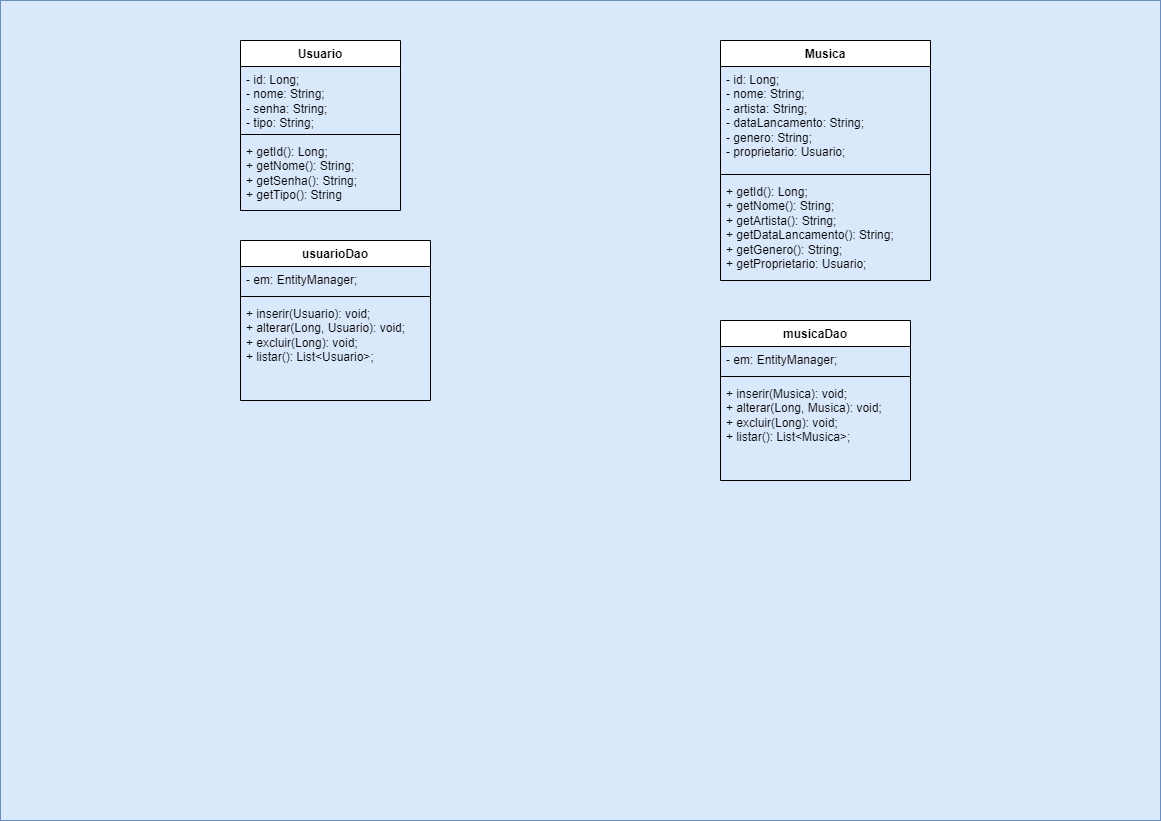

The diagram above was exported from draw.io. Its source (the exported page's mxGraphModel, read from the mxfile embedded in the PNG):
<mxGraphModel dx="1714" dy="1017" grid="1" gridSize="10" guides="1" tooltips="1" connect="1" arrows="1" fold="1" page="1" pageScale="1" pageWidth="1169" pageHeight="827" math="0" shadow="0">
  <root>
    <mxCell id="0" />
    <mxCell id="1" parent="0" />
    <mxCell id="SlPSV1rdhj7mQ8cTuwIT-1" value="" style="rounded=0;whiteSpace=wrap;html=1;fillColor=#dae8fc;strokeColor=#6c8ebf;" parent="1" vertex="1">
      <mxGeometry width="1160" height="820" as="geometry" />
    </mxCell>
    <mxCell id="PSMVLkH49k-55gyDgHu4-1" value="Usuario" style="swimlane;fontStyle=1;align=center;verticalAlign=top;childLayout=stackLayout;horizontal=1;startSize=26;horizontalStack=0;resizeParent=1;resizeParentMax=0;resizeLast=0;collapsible=1;marginBottom=0;whiteSpace=wrap;html=1;" parent="1" vertex="1">
      <mxGeometry x="240" y="40" width="160" height="170" as="geometry" />
    </mxCell>
    <mxCell id="PSMVLkH49k-55gyDgHu4-2" value="- id: Long;&lt;br&gt;- nome: String;&lt;br&gt;- senha: String;&lt;br&gt;- tipo: String;" style="text;strokeColor=none;fillColor=none;align=left;verticalAlign=top;spacingLeft=4;spacingRight=4;overflow=hidden;rotatable=0;points=[[0,0.5],[1,0.5]];portConstraint=eastwest;whiteSpace=wrap;html=1;" parent="PSMVLkH49k-55gyDgHu4-1" vertex="1">
      <mxGeometry y="26" width="160" height="64" as="geometry" />
    </mxCell>
    <mxCell id="PSMVLkH49k-55gyDgHu4-3" value="" style="line;strokeWidth=1;fillColor=none;align=left;verticalAlign=middle;spacingTop=-1;spacingLeft=3;spacingRight=3;rotatable=0;labelPosition=right;points=[];portConstraint=eastwest;strokeColor=inherit;" parent="PSMVLkH49k-55gyDgHu4-1" vertex="1">
      <mxGeometry y="90" width="160" height="8" as="geometry" />
    </mxCell>
    <mxCell id="PSMVLkH49k-55gyDgHu4-4" value="+ getId(): Long;&lt;br&gt;+ getNome(): String;&lt;br&gt;+ getSenha(): String;&lt;br&gt;+ getTipo(): String" style="text;strokeColor=none;fillColor=none;align=left;verticalAlign=top;spacingLeft=4;spacingRight=4;overflow=hidden;rotatable=0;points=[[0,0.5],[1,0.5]];portConstraint=eastwest;whiteSpace=wrap;html=1;" parent="PSMVLkH49k-55gyDgHu4-1" vertex="1">
      <mxGeometry y="98" width="160" height="72" as="geometry" />
    </mxCell>
    <mxCell id="PSMVLkH49k-55gyDgHu4-9" value="Musica" style="swimlane;fontStyle=1;align=center;verticalAlign=top;childLayout=stackLayout;horizontal=1;startSize=26;horizontalStack=0;resizeParent=1;resizeParentMax=0;resizeLast=0;collapsible=1;marginBottom=0;whiteSpace=wrap;html=1;" parent="1" vertex="1">
      <mxGeometry x="720" y="40" width="210" height="240" as="geometry" />
    </mxCell>
    <mxCell id="PSMVLkH49k-55gyDgHu4-10" value="- id: Long;&lt;br&gt;- nome: String;&lt;br&gt;- artista: String;&lt;br&gt;- dataLancamento: String;&lt;br&gt;- genero: String;&lt;br&gt;- proprietario: Usuario;" style="text;strokeColor=none;fillColor=none;align=left;verticalAlign=top;spacingLeft=4;spacingRight=4;overflow=hidden;rotatable=0;points=[[0,0.5],[1,0.5]];portConstraint=eastwest;whiteSpace=wrap;html=1;" parent="PSMVLkH49k-55gyDgHu4-9" vertex="1">
      <mxGeometry y="26" width="210" height="104" as="geometry" />
    </mxCell>
    <mxCell id="PSMVLkH49k-55gyDgHu4-11" value="" style="line;strokeWidth=1;fillColor=none;align=left;verticalAlign=middle;spacingTop=-1;spacingLeft=3;spacingRight=3;rotatable=0;labelPosition=right;points=[];portConstraint=eastwest;strokeColor=inherit;" parent="PSMVLkH49k-55gyDgHu4-9" vertex="1">
      <mxGeometry y="130" width="210" height="8" as="geometry" />
    </mxCell>
    <mxCell id="PSMVLkH49k-55gyDgHu4-12" value="+ getId(): Long;&lt;br&gt;+ getNome(): String;&lt;br&gt;+ getArtista(): String;&lt;br&gt;+ getDataLancamento(): String;&lt;br&gt;+ getGenero(): String;&lt;br&gt;+ getProprietario: Usuario;" style="text;strokeColor=none;fillColor=none;align=left;verticalAlign=top;spacingLeft=4;spacingRight=4;overflow=hidden;rotatable=0;points=[[0,0.5],[1,0.5]];portConstraint=eastwest;whiteSpace=wrap;html=1;" parent="PSMVLkH49k-55gyDgHu4-9" vertex="1">
      <mxGeometry y="138" width="210" height="102" as="geometry" />
    </mxCell>
    <mxCell id="PSMVLkH49k-55gyDgHu4-13" value="usuarioDao" style="swimlane;fontStyle=1;align=center;verticalAlign=top;childLayout=stackLayout;horizontal=1;startSize=26;horizontalStack=0;resizeParent=1;resizeParentMax=0;resizeLast=0;collapsible=1;marginBottom=0;whiteSpace=wrap;html=1;" parent="1" vertex="1">
      <mxGeometry x="240" y="240" width="190" height="160" as="geometry" />
    </mxCell>
    <mxCell id="PSMVLkH49k-55gyDgHu4-14" value="- em: EntityManager;" style="text;strokeColor=none;fillColor=none;align=left;verticalAlign=top;spacingLeft=4;spacingRight=4;overflow=hidden;rotatable=0;points=[[0,0.5],[1,0.5]];portConstraint=eastwest;whiteSpace=wrap;html=1;" parent="PSMVLkH49k-55gyDgHu4-13" vertex="1">
      <mxGeometry y="26" width="190" height="26" as="geometry" />
    </mxCell>
    <mxCell id="PSMVLkH49k-55gyDgHu4-15" value="" style="line;strokeWidth=1;fillColor=none;align=left;verticalAlign=middle;spacingTop=-1;spacingLeft=3;spacingRight=3;rotatable=0;labelPosition=right;points=[];portConstraint=eastwest;strokeColor=inherit;" parent="PSMVLkH49k-55gyDgHu4-13" vertex="1">
      <mxGeometry y="52" width="190" height="8" as="geometry" />
    </mxCell>
    <mxCell id="PSMVLkH49k-55gyDgHu4-16" value="+ inserir(Usuario): void;&lt;br&gt;+ alterar(Long, Usuario): void;&lt;br&gt;+ excluir(Long): void;&lt;br&gt;+ listar(): List&amp;lt;Usuario&amp;gt;;" style="text;strokeColor=none;fillColor=none;align=left;verticalAlign=top;spacingLeft=4;spacingRight=4;overflow=hidden;rotatable=0;points=[[0,0.5],[1,0.5]];portConstraint=eastwest;whiteSpace=wrap;html=1;" parent="PSMVLkH49k-55gyDgHu4-13" vertex="1">
      <mxGeometry y="60" width="190" height="100" as="geometry" />
    </mxCell>
    <mxCell id="PSMVLkH49k-55gyDgHu4-17" value="musicaDao" style="swimlane;fontStyle=1;align=center;verticalAlign=top;childLayout=stackLayout;horizontal=1;startSize=26;horizontalStack=0;resizeParent=1;resizeParentMax=0;resizeLast=0;collapsible=1;marginBottom=0;whiteSpace=wrap;html=1;" parent="1" vertex="1">
      <mxGeometry x="720" y="320" width="190" height="160" as="geometry" />
    </mxCell>
    <mxCell id="PSMVLkH49k-55gyDgHu4-18" value="- em: EntityManager;" style="text;strokeColor=none;fillColor=none;align=left;verticalAlign=top;spacingLeft=4;spacingRight=4;overflow=hidden;rotatable=0;points=[[0,0.5],[1,0.5]];portConstraint=eastwest;whiteSpace=wrap;html=1;" parent="PSMVLkH49k-55gyDgHu4-17" vertex="1">
      <mxGeometry y="26" width="190" height="26" as="geometry" />
    </mxCell>
    <mxCell id="PSMVLkH49k-55gyDgHu4-19" value="" style="line;strokeWidth=1;fillColor=none;align=left;verticalAlign=middle;spacingTop=-1;spacingLeft=3;spacingRight=3;rotatable=0;labelPosition=right;points=[];portConstraint=eastwest;strokeColor=inherit;" parent="PSMVLkH49k-55gyDgHu4-17" vertex="1">
      <mxGeometry y="52" width="190" height="8" as="geometry" />
    </mxCell>
    <mxCell id="PSMVLkH49k-55gyDgHu4-20" value="+ inserir(Musica): void;&lt;br&gt;+ alterar(Long, Musica): void;&lt;br&gt;+ excluir(Long): void;&lt;br&gt;+ listar(): List&amp;lt;Musica&amp;gt;;" style="text;strokeColor=none;fillColor=none;align=left;verticalAlign=top;spacingLeft=4;spacingRight=4;overflow=hidden;rotatable=0;points=[[0,0.5],[1,0.5]];portConstraint=eastwest;whiteSpace=wrap;html=1;" parent="PSMVLkH49k-55gyDgHu4-17" vertex="1">
      <mxGeometry y="60" width="190" height="100" as="geometry" />
    </mxCell>
  </root>
</mxGraphModel>